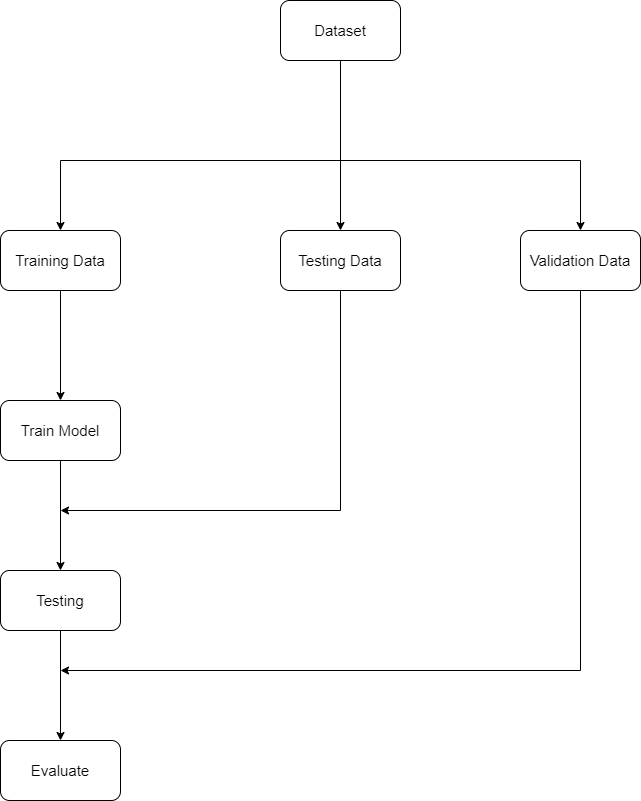

The diagram above was exported from draw.io. Its source (the exported page's mxGraphModel, read from the mxfile embedded in the PNG):
<mxGraphModel dx="1036" dy="606" grid="1" gridSize="10" guides="1" tooltips="1" connect="1" arrows="1" fold="1" page="1" pageScale="1" pageWidth="850" pageHeight="1100" math="0" shadow="0">
  <root>
    <mxCell id="0" />
    <mxCell id="1" parent="0" />
    <mxCell id="pcSSC_3301LvhZo3_GRc-1" value="&lt;font style=&quot;font-size: 15px;&quot;&gt;Dataset&lt;/font&gt;" style="rounded=1;whiteSpace=wrap;html=1;" parent="1" vertex="1">
      <mxGeometry x="460" y="130" width="120" height="60" as="geometry" />
    </mxCell>
    <mxCell id="pcSSC_3301LvhZo3_GRc-2" value="" style="endArrow=none;html=1;rounded=0;entryX=0.5;entryY=1;entryDx=0;entryDy=0;" parent="1" target="pcSSC_3301LvhZo3_GRc-1" edge="1">
      <mxGeometry width="50" height="50" relative="1" as="geometry">
        <mxPoint x="520" y="290" as="sourcePoint" />
        <mxPoint x="510" y="270" as="targetPoint" />
      </mxGeometry>
    </mxCell>
    <mxCell id="pcSSC_3301LvhZo3_GRc-4" value="" style="endArrow=classic;html=1;rounded=0;" parent="1" edge="1">
      <mxGeometry width="50" height="50" relative="1" as="geometry">
        <mxPoint x="400" y="290" as="sourcePoint" />
        <mxPoint x="240" y="360" as="targetPoint" />
        <Array as="points">
          <mxPoint x="240" y="290" />
        </Array>
      </mxGeometry>
    </mxCell>
    <mxCell id="pcSSC_3301LvhZo3_GRc-5" value="&lt;span style=&quot;font-size: 15px;&quot;&gt;Training Data&lt;/span&gt;" style="rounded=1;whiteSpace=wrap;html=1;" parent="1" vertex="1">
      <mxGeometry x="180" y="360" width="120" height="60" as="geometry" />
    </mxCell>
    <mxCell id="pcSSC_3301LvhZo3_GRc-6" value="&lt;font style=&quot;font-size: 15px;&quot;&gt;Testing Data&lt;/font&gt;" style="rounded=1;whiteSpace=wrap;html=1;" parent="1" vertex="1">
      <mxGeometry x="460" y="360" width="120" height="60" as="geometry" />
    </mxCell>
    <mxCell id="pcSSC_3301LvhZo3_GRc-7" value="" style="endArrow=classic;html=1;rounded=0;exitX=0.5;exitY=1;exitDx=0;exitDy=0;entryX=0.5;entryY=0;entryDx=0;entryDy=0;" parent="1" source="pcSSC_3301LvhZo3_GRc-5" target="pcSSC_3301LvhZo3_GRc-8" edge="1">
      <mxGeometry width="50" height="50" relative="1" as="geometry">
        <mxPoint x="270" y="575" as="sourcePoint" />
        <mxPoint x="240" y="570" as="targetPoint" />
      </mxGeometry>
    </mxCell>
    <mxCell id="pcSSC_3301LvhZo3_GRc-8" value="&lt;span style=&quot;font-size: 15px;&quot;&gt;Train Model&lt;/span&gt;" style="rounded=1;whiteSpace=wrap;html=1;" parent="1" vertex="1">
      <mxGeometry x="180" y="530" width="120" height="60" as="geometry" />
    </mxCell>
    <mxCell id="pcSSC_3301LvhZo3_GRc-9" value="" style="endArrow=classic;html=1;rounded=0;exitX=0.5;exitY=1;exitDx=0;exitDy=0;entryX=0.5;entryY=0;entryDx=0;entryDy=0;" parent="1" source="pcSSC_3301LvhZo3_GRc-8" target="pcSSC_3301LvhZo3_GRc-10" edge="1">
      <mxGeometry width="50" height="50" relative="1" as="geometry">
        <mxPoint x="239.5" y="610" as="sourcePoint" />
        <mxPoint x="240" y="730" as="targetPoint" />
      </mxGeometry>
    </mxCell>
    <mxCell id="pcSSC_3301LvhZo3_GRc-10" value="&lt;span style=&quot;font-size: 15px;&quot;&gt;Testing&lt;/span&gt;" style="rounded=1;whiteSpace=wrap;html=1;" parent="1" vertex="1">
      <mxGeometry x="180" y="700" width="120" height="60" as="geometry" />
    </mxCell>
    <mxCell id="pcSSC_3301LvhZo3_GRc-13" value="" style="endArrow=classic;html=1;rounded=0;exitX=0.5;exitY=1;exitDx=0;exitDy=0;entryX=0.5;entryY=0;entryDx=0;entryDy=0;" parent="1" target="pcSSC_3301LvhZo3_GRc-14" edge="1">
      <mxGeometry width="50" height="50" relative="1" as="geometry">
        <mxPoint x="240" y="760" as="sourcePoint" />
        <mxPoint x="240" y="900" as="targetPoint" />
      </mxGeometry>
    </mxCell>
    <mxCell id="pcSSC_3301LvhZo3_GRc-14" value="&lt;span style=&quot;font-size: 15px;&quot;&gt;Evaluate&lt;/span&gt;" style="rounded=1;whiteSpace=wrap;html=1;" parent="1" vertex="1">
      <mxGeometry x="180" y="870" width="120" height="60" as="geometry" />
    </mxCell>
    <mxCell id="pcSSC_3301LvhZo3_GRc-15" value="" style="endArrow=classic;html=1;rounded=0;exitX=0.5;exitY=1;exitDx=0;exitDy=0;" parent="1" source="pcSSC_3301LvhZo3_GRc-6" edge="1">
      <mxGeometry width="50" height="50" relative="1" as="geometry">
        <mxPoint x="590" y="640" as="sourcePoint" />
        <mxPoint x="240" y="640" as="targetPoint" />
        <Array as="points">
          <mxPoint x="520" y="640" />
        </Array>
      </mxGeometry>
    </mxCell>
    <mxCell id="558iNWZiGX08CVhFPjMj-1" value="" style="endArrow=classic;html=1;rounded=0;entryX=0.5;entryY=0;entryDx=0;entryDy=0;" edge="1" parent="1" target="pcSSC_3301LvhZo3_GRc-6">
      <mxGeometry width="50" height="50" relative="1" as="geometry">
        <mxPoint x="338" y="290" as="sourcePoint" />
        <mxPoint x="513" y="360" as="targetPoint" />
        <Array as="points">
          <mxPoint x="520" y="290" />
        </Array>
      </mxGeometry>
    </mxCell>
    <mxCell id="558iNWZiGX08CVhFPjMj-5" value="" style="endArrow=classic;html=1;rounded=0;" edge="1" parent="1">
      <mxGeometry width="50" height="50" relative="1" as="geometry">
        <mxPoint x="490" y="290" as="sourcePoint" />
        <mxPoint x="760" y="360" as="targetPoint" />
        <Array as="points">
          <mxPoint x="760" y="290" />
        </Array>
      </mxGeometry>
    </mxCell>
    <mxCell id="558iNWZiGX08CVhFPjMj-6" value="&lt;font style=&quot;font-size: 15px;&quot;&gt;Validation Data&lt;/font&gt;" style="rounded=1;whiteSpace=wrap;html=1;" vertex="1" parent="1">
      <mxGeometry x="700" y="360" width="120" height="60" as="geometry" />
    </mxCell>
    <mxCell id="558iNWZiGX08CVhFPjMj-7" value="" style="endArrow=classic;html=1;rounded=0;exitX=0.5;exitY=1;exitDx=0;exitDy=0;" edge="1" parent="1">
      <mxGeometry width="50" height="50" relative="1" as="geometry">
        <mxPoint x="760" y="420" as="sourcePoint" />
        <mxPoint x="240" y="800" as="targetPoint" />
        <Array as="points">
          <mxPoint x="760" y="800" />
        </Array>
      </mxGeometry>
    </mxCell>
  </root>
</mxGraphModel>